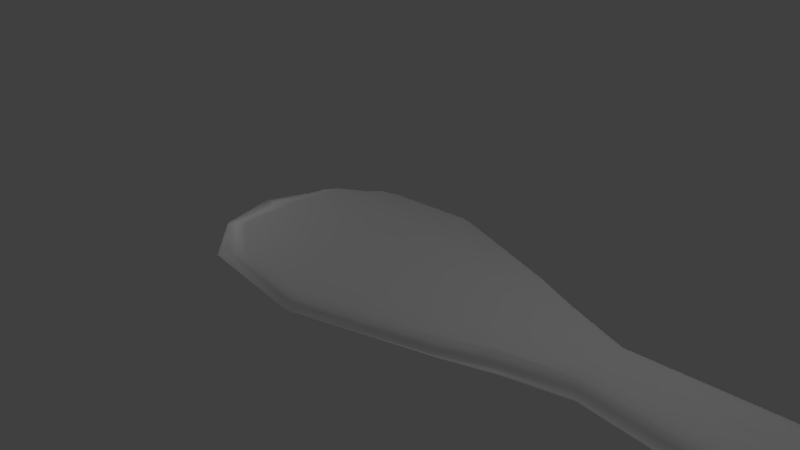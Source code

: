 # Source: Centong.blend  (saved by Blender 2.78.0; exported with 4.5.12 LTS)
import bpy
from mathutils import Matrix  # noqa: F401  (used for matrix-valued properties, if any)

bpy.ops.wm.read_factory_settings(use_empty=True)
scene = bpy.context.scene
scene.name = 'Scene'

# ---- collections
col_collection_1 = bpy.data.collections.new('Collection 1'); scene.collection.children.link(col_collection_1)

# ---- world
world_world = bpy.data.worlds.new('World'); scene.world = world_world
world_world.color = (0.05088, 0.05088, 0.05088)
world_world.use_sun_shadow = False
world_world.sun_shadow_jitter_overblur = 0.0
world_world.cycles.sampling_method = 'MANUAL'

# ---- cameras
cam_camera = bpy.data.cameras.new('Camera')
cam_camera.clip_end = 100.0
cam_camera.lens = 35.0
cam_camera.sensor_width = 32.0
cam_camera.sensor_height = 18.0
cam_camera.ortho_scale = 7.314
cam_camera.dof.focus_distance = 0.0
cam_camera.dof.aperture_fstop = 128.0

# ---- lights
light_lamp_005 = bpy.data.lights.new('Lamp.005', 'POINT')
light_lamp_005.transmission_factor = 0.0
light_lamp_005.cutoff_distance = 30.0
light_lamp_005.energy = 100.0
light_lamp_005.shadow_buffer_clip_start = 1.001
light_lamp_005.shadow_soft_size = 0.1
light_lamp_005.shadow_maximum_resolution = 0.006
light_lamp_005.use_absolute_resolution = True
light_lamp_004 = bpy.data.lights.new('Lamp.004', 'POINT')
light_lamp_004.transmission_factor = 0.0
light_lamp_004.cutoff_distance = 30.0
light_lamp_004.energy = 100.0
light_lamp_004.shadow_buffer_clip_start = 1.001
light_lamp_004.shadow_soft_size = 0.1
light_lamp_004.shadow_maximum_resolution = 0.006
light_lamp_004.use_absolute_resolution = True
light_lamp_003 = bpy.data.lights.new('Lamp.003', 'POINT')
light_lamp_003.transmission_factor = 0.0
light_lamp_003.cutoff_distance = 30.0
light_lamp_003.energy = 100.0
light_lamp_003.shadow_buffer_clip_start = 1.001
light_lamp_003.shadow_soft_size = 0.1
light_lamp_003.shadow_maximum_resolution = 0.006
light_lamp_003.use_absolute_resolution = True
light_lamp_002 = bpy.data.lights.new('Lamp.002', 'POINT')
light_lamp_002.transmission_factor = 0.0
light_lamp_002.cutoff_distance = 30.0
light_lamp_002.energy = 100.0
light_lamp_002.shadow_buffer_clip_start = 1.001
light_lamp_002.shadow_soft_size = 0.1
light_lamp_002.shadow_maximum_resolution = 0.006
light_lamp_002.use_absolute_resolution = True
light_lamp_001 = bpy.data.lights.new('Lamp.001', 'POINT')
light_lamp_001.transmission_factor = 0.0
light_lamp_001.cutoff_distance = 30.0
light_lamp_001.energy = 100.0
light_lamp_001.shadow_buffer_clip_start = 1.001
light_lamp_001.shadow_soft_size = 0.1
light_lamp_001.shadow_maximum_resolution = 0.006
light_lamp_001.use_absolute_resolution = True
light_lamp = bpy.data.lights.new('Lamp', 'POINT')
light_lamp.transmission_factor = 0.0
light_lamp.cutoff_distance = 30.0
light_lamp.energy = 100.0
light_lamp.shadow_buffer_clip_start = 1.001
light_lamp.shadow_soft_size = 0.1
light_lamp.shadow_maximum_resolution = 0.006
light_lamp.use_absolute_resolution = True

# ---- meshes
me_cube_002 = bpy.data.meshes.new('Cube.002')
me_cube_002.from_pydata([(-0.9865, -2.507e-05, 0.5), (1.164, 0.6087, 0.1341), (2.666, 0.0, 0.2247), (-0.1093, -0.5134, 0.4875), (1.176, -6.961e-10, -0.2681), (-0.06934, 7.174e-06, 0.975), (-0.1093, -0.5134, -0.4875), (2.666, 0.0, -0.2247), (1.164, 0.6087, -0.1341), (-0.9865, -2.507e-05, -0.5), (-0.1093, 0.3897, -0.4875), (1.164, -0.6087, -0.1341), (1.176, -6.961e-10, 0.2681), (-0.06934, 7.174e-06, -0.975), (1.164, -0.6087, 0.1341), (-0.1093, 0.3897, 0.4875), (-0.7197, -2.507e-05, -0.875), (-0.8184, -0.5128, 0.5), (-0.7197, -2.507e-05, 0.875), (-0.8184, 0.3912, -0.5), (-0.07932, 0.3897, -0.8531), (1.173, 0.4566, 0.2346), (2.43, 0.6723, -0.2247), (2.434, 0.0, -0.3931), (2.434, 0.0, 0.3931), (2.43, -0.6723, -0.2247), (1.173, -0.4566, -0.2346), (-0.07932, -0.5134, 0.8531), (-0.8184, -0.5128, -0.5), (-0.8184, 0.3912, 0.5), (2.43, 0.6723, 0.2247), (2.43, -0.6723, 0.2247), (-0.1292, -0.5134, 0.0), (2.666, 0.0, 0.0), (1.158, 0.6087, 3.144e-16), (-1.082, -2.507e-05, 0.0), (1.173, 0.4566, -0.2346), (-0.07932, 0.3897, 0.8531), (-0.07932, -0.5134, -0.8531), (1.173, -0.4566, 0.2346), (1.158, -0.6087, -3.144e-16), (-0.1292, 0.3897, 0.0), (0.8396, 0.4443, -0.217), (0.8396, -0.5665, -0.217), (0.8515, 0.005785, 0.434), (0.8515, 0.005785, -0.434), (0.8396, -0.5665, 0.217), (0.8396, 0.4443, 0.217), (-0.5477, -0.5128, -0.7778), (-0.5477, -0.5128, 0.7778), (-0.5477, 0.3912, -0.7778), (-0.5477, 0.3912, 0.7778), (2.252, -0.498, -0.3495), (2.252, -0.498, 0.3495), (2.252, 0.498, -0.3495), (2.252, 0.498, 0.3495), (-0.8439, -0.5128, 0.0), (-0.8439, 0.3912, 0.0), (0.8485, 0.4468, -0.3798), (0.8485, 0.4468, 0.3798), (0.8485, -0.5655, -0.3798), (0.8485, -0.5655, 0.3798), (0.8337, -0.5665, 2.566e-16), (0.8337, 0.4443, -2.45e-16), (0.5929, -0.5126, 0.3061), (0.6131, 1.863e-06, 0.6122), (0.5929, -0.5126, -0.3061), (0.5929, 0.3918, -0.3061), (0.6131, 1.863e-06, -0.6122), (0.5929, 0.3918, 0.3061), (0.6081, 0.3934, -0.5357), (0.6081, -0.5119, 0.5357), (0.5828, -0.5126, 0.0), (0.6081, 0.3934, 0.5357), (0.6081, -0.5119, -0.5357), (0.5828, 0.3918, 0.0), (2.375, 0.6738, 0.07071), (2.375, -0.6738, 0.07071), (2.394, 0.6733, 0.07675), (2.394, -0.6733, 0.07675), (2.384, 0.6736, 0.07523), (2.384, -0.6736, 0.07523), (2.352, 0.6745, -0.04668), (2.352, -0.6745, -0.04668), (2.358, 0.6743, -0.0587), (2.358, -0.6743, -0.0587), (2.347, 0.6746, -0.03296), (2.347, -0.6746, -0.03296), (2.366, 0.6741, -0.06857), (2.366, -0.6741, -0.06857), (2.394, 0.6733, -0.08194), (2.394, -0.6733, -0.08194), (2.404, 0.673, -0.08042), (2.404, -0.673, -0.08042), (2.384, 0.6736, -0.08042), (2.384, -0.6736, -0.08042), (2.444, 0.6294, 0.01289), (2.444, -0.6294, 0.01289), (2.43, 0.6698, 0.05351), (2.429, 0.6723, 0.05464), (2.43, -0.6698, 0.05351), (2.429, -0.6723, 0.05464), (2.422, 0.6725, 0.06338), (2.422, -0.6725, 0.06338), (2.414, 0.6728, -0.0759), (2.414, -0.6728, -0.0759), (2.441, 0.6379, 0.02777), (2.441, -0.6379, 0.02777), (2.352, 0.6745, 0.04149), (2.352, -0.6745, 0.04149), (2.358, 0.6743, 0.05351), (2.358, -0.6743, 0.05351), (2.404, 0.673, 0.07523), (2.404, -0.673, 0.07523), (2.347, 0.6746, 0.02777), (2.347, -0.6746, 0.02777), (2.441, 0.638, -0.03296), (2.441, -0.638, -0.03296), (2.444, 0.6295, -0.01807), (2.444, -0.6295, -0.01807), (2.436, 0.6517, -0.04668), (2.436, -0.6517, -0.04668), (2.445, 0.6266, -0.002595), (2.445, 0.6271, 0.0), (2.445, -0.6266, -0.002595), (2.445, -0.6271, 0.0), (2.345, 0.6747, -0.01807), (2.345, -0.6747, -0.01807), (2.366, 0.6741, 0.06338), (2.366, -0.6741, 0.06338), (2.375, 0.6738, -0.0759), (2.375, -0.6738, -0.0759), (2.344, 0.6747, -0.002595), (2.344, -0.6747, -0.002595), (2.436, 0.6516, 0.04149), (2.436, -0.6516, 0.04149), (2.43, 0.6699, -0.0587), (2.43, -0.6699, -0.0587), (2.429, 0.6723, -0.05978), (2.429, -0.6723, -0.05978), (2.422, 0.6725, -0.06857), (2.422, -0.6725, -0.06857), (2.345, 0.6747, 0.01289), (2.345, -0.6747, 0.01289), (2.414, 0.6727, 0.07071), (2.414, -0.6727, 0.07071), (2.344, 0.6747, 0.0), (2.344, -0.6747, 0.0)], [], [(0, 35, 56, 17), (0, 17, 49, 18), (0, 18, 51, 29), (0, 29, 57, 35), (1, 34, 63, 47), (1, 47, 59, 21), (1, 21, 55, 30), (1, 30, 99, 102, 144, 112, 78, 80, 76, 128, 110, 108, 114, 142, 146, 34), (2, 33, 123, 96, 106, 134, 98, 99, 30), (2, 30, 55, 24), (2, 24, 53, 31), (2, 31, 101, 100, 135, 107, 97, 125, 33), (64, 72, 62, 46), (64, 46, 61, 71), (3, 27, 49, 17), (3, 17, 56, 32), (4, 45, 58, 36), (4, 36, 54, 23), (4, 23, 52, 26), (4, 26, 60, 45), (65, 44, 59, 73), (5, 37, 51, 18), (5, 18, 49, 27), (65, 71, 61, 44), (66, 74, 60, 43), (66, 43, 62, 72), (6, 32, 56, 28), (6, 28, 48, 38), (7, 23, 54, 22), (7, 22, 138, 136, 120, 116, 118, 122, 123, 33), (7, 33, 125, 124, 119, 117, 121, 137, 139, 25), (7, 25, 52, 23), (8, 36, 58, 42), (8, 42, 63, 34), (8, 34, 146, 132, 126, 86, 82, 84, 88, 130, 94, 90, 92, 104, 140, 138, 22), (8, 22, 54, 36), (9, 16, 48, 28), (9, 28, 56, 35), (9, 35, 57, 19), (9, 19, 50, 16), (10, 20, 50, 19), (10, 19, 57, 41), (67, 75, 63, 42), (67, 42, 58, 70), (11, 26, 52, 25), (11, 25, 139, 141, 105, 93, 91, 95, 131, 89, 85, 83, 87, 127, 133, 147, 40), (11, 40, 62, 43), (11, 43, 60, 26), (12, 24, 55, 21), (12, 21, 59, 44), (12, 44, 61, 39), (12, 39, 53, 24), (13, 16, 50, 20), (68, 70, 58, 45), (68, 45, 60, 74), (13, 38, 48, 16), (14, 40, 147, 143, 115, 109, 111, 129, 77, 81, 79, 113, 145, 103, 101, 31), (14, 31, 53, 39), (14, 39, 61, 46), (14, 46, 62, 40), (15, 41, 57, 29), (15, 29, 51, 37), (69, 73, 59, 47), (69, 47, 63, 75), (15, 69, 75, 41), (15, 37, 73, 69), (13, 68, 74, 38), (13, 20, 70, 68), (10, 67, 70, 20), (10, 41, 75, 67), (6, 66, 72, 32), (6, 38, 74, 66), (5, 27, 71, 65), (5, 65, 73, 37), (3, 64, 71, 27), (3, 32, 72, 64), (118, 119, 124, 122), (120, 121, 117, 116), (136, 137, 121, 120), (142, 143, 147, 133, 132, 146), (96, 97, 107, 106), (122, 124, 125, 97, 96, 123), (134, 135, 100, 98), (78, 79, 81, 80), (94, 95, 91, 90), (108, 109, 115, 114), (90, 91, 93, 92), (80, 81, 77, 76), (98, 100, 101, 103, 102, 99), (88, 89, 131, 130), (102, 103, 145, 144), (140, 141, 139, 137, 136, 138), (128, 129, 111, 110), (114, 115, 143, 142), (104, 105, 141, 140), (84, 85, 89, 88), (86, 87, 83, 82), (106, 107, 135, 134), (112, 113, 79, 78), (132, 133, 127, 126), (116, 117, 119, 118), (130, 131, 95, 94), (76, 77, 129, 128), (144, 145, 113, 112), (126, 127, 87, 86), (92, 93, 105, 104), (110, 111, 109, 108), (82, 83, 85, 84)])
me_cube_002.polygons.foreach_set('use_smooth', [1, 1, 1, 1, 1, 1, 1, 1, 1, 1, 1, 1, 1, 1, 1, 1, 1, 1, 1, 1, 1, 1, 1, 1, 1, 1, 1, 1, 1, 1, 1, 1, 1, 1, 1, 1, 1, 1, 1, 1, 1, 1, 1, 1, 1, 1, 1, 1, 1, 1, 1, 1, 1, 1, 1, 1, 1, 1, 1, 1, 1, 1, 1, 1, 1, 1, 1, 1, 1, 1, 1, 1, 1, 1, 1, 1, 0, 0, 0, 0, 0, 0, 0, 0, 0, 0, 0, 0, 0, 0, 0, 0, 0, 0, 0, 0, 0, 0, 0, 0, 0, 0, 0, 0, 0, 0, 0, 0])
_uv = me_cube_002.uv_layers.new(name='UVMap')
_uv.uv.foreach_set('vector', [0.07732, 0.3655, 0.05708, 0.2571, 0.1645, 0.2651, 0.1677, 0.3411, 0.07732, 0.3655, 0.1677, 0.3411, 0.2024, 0.3825, 0.1329, 0.4456, 0.1433, 0.6385, 0.2056, 0.5678, 0.2566, 0.6241, 0.2141, 0.6638, 0.1433, 0.6385, 0.2141, 0.6638, 0.2028, 0.7439, 0.1142, 0.7412, 0.5593, 0.7347, 0.5564, 0.7581, 0.4946, 0.7549, 0.4994, 0.7122, 0.5593, 0.7347, 0.4994, 0.7122, 0.5012, 0.6808, 0.5592, 0.7014, 0.5593, 0.7347, 0.5592, 0.7014, 0.7064, 0.7345, 0.7128, 0.7574, 0.5593, 0.7347, 0.7128, 0.7574, 0.7131, 0.7675, 0.7119, 0.7672, 0.7107, 0.7671, 0.7093, 0.7672, 0.7091, 0.7673, 0.7088, 0.7676, 0.7084, 0.7679, 0.7079, 0.7679, 0.7073, 0.7681, 0.7067, 0.7681, 0.7058, 0.7683, 0.7049, 0.7683, 0.7032, 0.7691, 0.5564, 0.7581, 0.7922, 0.7362, 0.7908, 0.7765, 0.7178, 0.7711, 0.7162, 0.7695, 0.7152, 0.7692, 0.7142, 0.7684, 0.7132, 0.7674, 0.7131, 0.7675, 0.7128, 0.7574, 0.7922, 0.7362, 0.7128, 0.7574, 0.7064, 0.7345, 0.7622, 0.6921, 0.8152, 0.3442, 0.7709, 0.3954, 0.7066, 0.3357, 0.7175, 0.3078, 0.8152, 0.3442, 0.7175, 0.3078, 0.719, 0.2952, 0.719, 0.2953, 0.7204, 0.2942, 0.7219, 0.2933, 0.7231, 0.293, 0.7253, 0.2913, 0.8177, 0.2933, 0.4009, 0.339, 0.404, 0.2809, 0.4564, 0.2838, 0.4548, 0.3307, 0.4009, 0.339, 0.4548, 0.3307, 0.4494, 0.3615, 0.4003, 0.3855, 0.2752, 0.3507, 0.2671, 0.4068, 0.2024, 0.3825, 0.1677, 0.3411, 0.2752, 0.3507, 0.1677, 0.3411, 0.1645, 0.2651, 0.28, 0.273, 0.5678, 0.8965, 0.5059, 0.912, 0.4939, 0.8287, 0.5526, 0.8144, 0.5678, 0.8965, 0.5526, 0.8144, 0.699, 0.8009, 0.7454, 0.8495, 0.556, 0.1184, 0.7687, 0.1972, 0.7053, 0.2515, 0.5271, 0.2139, 0.556, 0.1184, 0.5271, 0.2139, 0.4576, 0.2063, 0.4868, 0.0912, 0.4725, 0.5778, 0.5216, 0.5966, 0.5012, 0.6808, 0.456, 0.6527, 0.3287, 0.5373, 0.3281, 0.6088, 0.2566, 0.6241, 0.2056, 0.5678, 0.2516, 0.4981, 0.1329, 0.4456, 0.2024, 0.3825, 0.2671, 0.4068, 0.4072, 0.4885, 0.4003, 0.3855, 0.4494, 0.3615, 0.4666, 0.4826, 0.4075, 0.2231, 0.4121, 0.1775, 0.4576, 0.2063, 0.4596, 0.2372, 0.4075, 0.2231, 0.4596, 0.2372, 0.4564, 0.2838, 0.404, 0.2809, 0.2853, 0.1957, 0.28, 0.273, 0.1645, 0.2651, 0.1782, 0.1905, 0.2853, 0.1957, 0.1782, 0.1905, 0.218, 0.1546, 0.2847, 0.1397, 0.7784, 0.8138, 0.7454, 0.8495, 0.699, 0.8009, 0.7098, 0.7794, 0.7784, 0.8138, 0.7098, 0.7794, 0.7126, 0.7703, 0.7125, 0.7703, 0.7136, 0.7698, 0.7148, 0.7695, 0.716, 0.7696, 0.7182, 0.7673, 0.7178, 0.7711, 0.7908, 0.7765, 0.8062, 0.2453, 0.8177, 0.2933, 0.7253, 0.2913, 0.7253, 0.2961, 0.7228, 0.2929, 0.7213, 0.2929, 0.7198, 0.2924, 0.7185, 0.2916, 0.7186, 0.2916, 0.7161, 0.2799, 0.8062, 0.2453, 0.7161, 0.2799, 0.7053, 0.2515, 0.7687, 0.1972, 0.5566, 0.7816, 0.5526, 0.8144, 0.4939, 0.8287, 0.4951, 0.7977, 0.5566, 0.7816, 0.4951, 0.7977, 0.4946, 0.7549, 0.5564, 0.7581, 0.5566, 0.7816, 0.5564, 0.7581, 0.7032, 0.7691, 0.703, 0.7668, 0.7049, 0.7686, 0.7056, 0.7687, 0.7062, 0.7689, 0.7068, 0.769, 0.7073, 0.7692, 0.7077, 0.7693, 0.708, 0.7695, 0.7083, 0.7697, 0.7083, 0.77, 0.7098, 0.7703, 0.7112, 0.7704, 0.7126, 0.7703, 0.7098, 0.7794, 0.5566, 0.7816, 0.7098, 0.7794, 0.699, 0.8009, 0.5526, 0.8144, 0.09286, 0.1537, 0.1586, 0.08338, 0.218, 0.1546, 0.1782, 0.1905, 0.09286, 0.1537, 0.1782, 0.1905, 0.1645, 0.2651, 0.05708, 0.2571, 0.137, 0.8449, 0.1142, 0.7412, 0.2028, 0.7439, 0.2089, 0.8242, 0.137, 0.8449, 0.2089, 0.8242, 0.2484, 0.8663, 0.1944, 0.9187, 0.3214, 0.8278, 0.3181, 0.8862, 0.2484, 0.8663, 0.2089, 0.8242, 0.3214, 0.8278, 0.2089, 0.8242, 0.2028, 0.7439, 0.3226, 0.7479, 0.4455, 0.8082, 0.4463, 0.7527, 0.4946, 0.7549, 0.4951, 0.7977, 0.4455, 0.8082, 0.4951, 0.7977, 0.4939, 0.8287, 0.4471, 0.8522, 0.5237, 0.2563, 0.5271, 0.2139, 0.7053, 0.2515, 0.7161, 0.2799, 0.5237, 0.2563, 0.7161, 0.2799, 0.7186, 0.2916, 0.7169, 0.2913, 0.7151, 0.2913, 0.7132, 0.2915, 0.7131, 0.2918, 0.7127, 0.2921, 0.7123, 0.2923, 0.7118, 0.2924, 0.7112, 0.2926, 0.7105, 0.2926, 0.7096, 0.2928, 0.7088, 0.2927, 0.7061, 0.2948, 0.7068, 0.2919, 0.5208, 0.287, 0.5237, 0.2563, 0.5208, 0.287, 0.4564, 0.2838, 0.4596, 0.2372, 0.5237, 0.2563, 0.4596, 0.2372, 0.4576, 0.2063, 0.5271, 0.2139, 0.5846, 0.619, 0.7622, 0.6921, 0.7064, 0.7345, 0.5592, 0.7014, 0.5846, 0.619, 0.5592, 0.7014, 0.5012, 0.6808, 0.5216, 0.5966, 0.542, 0.4623, 0.4666, 0.4826, 0.4494, 0.3615, 0.5208, 0.3611, 0.542, 0.4623, 0.5208, 0.3611, 0.7066, 0.3357, 0.7709, 0.3954, 0.3138, 0.9566, 0.1944, 0.9187, 0.2484, 0.8663, 0.3181, 0.8862, 0.4574, 0.9266, 0.4471, 0.8522, 0.4939, 0.8287, 0.5059, 0.912, 0.4311, 0.0784, 0.4868, 0.0912, 0.4576, 0.2063, 0.4121, 0.1775, 0.2816, 0.04855, 0.2847, 0.1397, 0.218, 0.1546, 0.1586, 0.08338, 0.5211, 0.318, 0.5208, 0.287, 0.7068, 0.2919, 0.7088, 0.2932, 0.7099, 0.2933, 0.711, 0.2936, 0.7118, 0.2937, 0.7125, 0.2939, 0.7131, 0.294, 0.7136, 0.2945, 0.714, 0.2949, 0.7142, 0.2951, 0.7159, 0.2953, 0.7175, 0.2954, 0.719, 0.2952, 0.7175, 0.3078, 0.5211, 0.318, 0.7175, 0.3078, 0.7066, 0.3357, 0.5208, 0.3611, 0.5211, 0.318, 0.5208, 0.3611, 0.4494, 0.3615, 0.4548, 0.3307, 0.5211, 0.318, 0.4548, 0.3307, 0.4564, 0.2838, 0.5208, 0.287, 0.3273, 0.6679, 0.3226, 0.7479, 0.2028, 0.7439, 0.2141, 0.6638, 0.3273, 0.6679, 0.2141, 0.6638, 0.2566, 0.6241, 0.3281, 0.6088, 0.4504, 0.697, 0.456, 0.6527, 0.5012, 0.6808, 0.4994, 0.7122, 0.4504, 0.697, 0.4994, 0.7122, 0.4946, 0.7549, 0.4463, 0.7527, 0.3273, 0.6679, 0.4504, 0.697, 0.4463, 0.7527, 0.3226, 0.7479, 0.3273, 0.6679, 0.3281, 0.6088, 0.456, 0.6527, 0.4504, 0.697, 0.2816, 0.04855, 0.4311, 0.0784, 0.4121, 0.1775, 0.2847, 0.1397, 0.3138, 0.9566, 0.3181, 0.8862, 0.4471, 0.8522, 0.4574, 0.9266, 0.3214, 0.8278, 0.4455, 0.8082, 0.4471, 0.8522, 0.3181, 0.8862, 0.3214, 0.8278, 0.3226, 0.7479, 0.4463, 0.7527, 0.4455, 0.8082, 0.2853, 0.1957, 0.4075, 0.2231, 0.404, 0.2809, 0.28, 0.273, 0.2853, 0.1957, 0.2847, 0.1397, 0.4121, 0.1775, 0.4075, 0.2231, 0.2516, 0.4981, 0.2671, 0.4068, 0.4003, 0.3855, 0.4072, 0.4885, 0.3287, 0.5373, 0.4725, 0.5778, 0.456, 0.6527, 0.3281, 0.6088, 0.2752, 0.3507, 0.4009, 0.339, 0.4003, 0.3855, 0.2671, 0.4068, 0.2752, 0.3507, 0.28, 0.273, 0.404, 0.2809, 0.4009, 0.339, 0.7089, 0.3842, 0.5599, 0.3817, 0.5603, 0.3791, 0.7085, 0.3816, 0.7128, 0.3896, 0.5572, 0.3869, 0.5589, 0.3843, 0.7104, 0.3869, 0.7165, 0.3925, 0.555, 0.3896, 0.5572, 0.3869, 0.7128, 0.3896, 0.7208, 0.4363, 0.5533, 0.4304, 0.5534, 0.4275, 0.5535, 0.4246, 0.7209, 0.4305, 0.7208, 0.4334, 0.7089, 0.3764, 0.5595, 0.3739, 0.558, 0.3712, 0.7099, 0.3738, 0.7085, 0.3816, 0.5603, 0.3791, 0.5599, 0.3765, 0.5595, 0.3739, 0.7089, 0.3764, 0.7086, 0.379, 0.7116, 0.3712, 0.5555, 0.3685, 0.5518, 0.3656, 0.7138, 0.3684, 0.7143, 0.3542, 0.5511, 0.3542, 0.551, 0.3514, 0.7143, 0.3514, 0.7214, 0.41, 0.5542, 0.4041, 0.5543, 0.4012, 0.7214, 0.4071, 0.7206, 0.4422, 0.5531, 0.4363, 0.5532, 0.4333, 0.7207, 0.4393, 0.7214, 0.4071, 0.5543, 0.4012, 0.5544, 0.3983, 0.7214, 0.4042, 0.7143, 0.3514, 0.551, 0.3514, 0.5509, 0.3485, 0.7143, 0.3485, 0.7138, 0.3684, 0.5518, 0.3656, 0.5513, 0.3653, 0.5513, 0.3628, 0.7143, 0.3628, 0.7142, 0.3656, 0.7213, 0.4159, 0.554, 0.41, 0.5541, 0.407, 0.7213, 0.413, 0.7143, 0.3628, 0.5513, 0.3628, 0.5512, 0.3599, 0.7143, 0.3599, 0.7215, 0.3984, 0.5547, 0.3925, 0.5545, 0.39, 0.555, 0.3896, 0.7165, 0.3925, 0.7215, 0.3954, 0.7143, 0.3457, 0.5509, 0.3457, 0.5508, 0.3428, 0.7143, 0.3428, 0.7207, 0.4393, 0.5532, 0.4333, 0.5533, 0.4304, 0.7208, 0.4363, 0.7214, 0.4013, 0.5545, 0.3954, 0.5547, 0.3925, 0.7215, 0.3984, 0.7212, 0.4188, 0.5539, 0.4129, 0.554, 0.41, 0.7213, 0.4159, 0.7211, 0.4246, 0.5536, 0.4187, 0.5537, 0.4158, 0.7212, 0.4217, 0.7099, 0.3738, 0.558, 0.3712, 0.5555, 0.3685, 0.7116, 0.3712, 0.7143, 0.3571, 0.5512, 0.3571, 0.5511, 0.3542, 0.7143, 0.3542, 0.7209, 0.4305, 0.5535, 0.4246, 0.5535, 0.4216, 0.721, 0.4276, 0.7104, 0.3869, 0.5589, 0.3843, 0.5599, 0.3817, 0.7089, 0.3842, 0.7213, 0.413, 0.5541, 0.407, 0.5542, 0.4041, 0.7214, 0.41, 0.7143, 0.3485, 0.5509, 0.3485, 0.5509, 0.3457, 0.7143, 0.3457, 0.7143, 0.3599, 0.5512, 0.3599, 0.5512, 0.3571, 0.7143, 0.3571, 0.721, 0.4276, 0.5535, 0.4216, 0.5536, 0.4187, 0.7211, 0.4246, 0.7214, 0.4042, 0.5544, 0.3983, 0.5545, 0.3954, 0.7214, 0.4013, 0.7143, 0.3428, 0.5508, 0.3428, 0.5508, 0.34, 0.7143, 0.34, 0.7212, 0.4217, 0.5537, 0.4158, 0.5539, 0.4129, 0.7212, 0.4188])
me_cube_002.use_remesh_preserve_volume = False
me_cube_002.use_remesh_preserve_attributes = False
me_cube_002.use_mirror_vertex_groups = False
me_cube_002.update()

# ---- objects
ob_lamp_005 = bpy.data.objects.new('Lamp.005', light_lamp_005)
ob_lamp_004 = bpy.data.objects.new('Lamp.004', light_lamp_004)
ob_lamp_003 = bpy.data.objects.new('Lamp.003', light_lamp_003)
ob_lamp_002 = bpy.data.objects.new('Lamp.002', light_lamp_002)
ob_lamp_001 = bpy.data.objects.new('Lamp.001', light_lamp_001)
ob_cube = bpy.data.objects.new('Cube', me_cube_002)
ob_lamp = bpy.data.objects.new('Lamp', light_lamp)
ob_camera = bpy.data.objects.new('Camera', cam_camera)

# ---- transforms, parenting, visibility, modifiers, constraints
ob_lamp_005.location = (-0.3536, -4.82, -6.101)
ob_lamp_005.rotation_euler = (0.6503, 0.05522, 1.866)
ob_lamp_005.lock_rotations_4d = False
ob_lamp_005.empty_display_type = 'ARROWS'
ob_lamp_005.color = (0.0, 0.0, 0.0, 0.0)
ob_lamp_005.lineart.crease_threshold = 0.0
ob_lamp_004.location = (11.13, -5.648, -2.875)
ob_lamp_004.rotation_euler = (0.6503, 0.05522, 1.866)
ob_lamp_004.lock_rotations_4d = False
ob_lamp_004.empty_display_type = 'ARROWS'
ob_lamp_004.color = (0.0, 0.0, 0.0, 0.0)
ob_lamp_004.lineart.crease_threshold = 0.0
ob_lamp_003.location = (9.197, 1.809, -2.864)
ob_lamp_003.rotation_euler = (0.6503, 0.05522, 1.866)
ob_lamp_003.lock_rotations_4d = False
ob_lamp_003.empty_display_type = 'ARROWS'
ob_lamp_003.color = (0.0, 0.0, 0.0, 0.0)
ob_lamp_003.lineart.crease_threshold = 0.0
ob_lamp_002.location = (-4.108, 6.19, -1.16)
ob_lamp_002.rotation_euler = (0.6503, 0.05522, 1.866)
ob_lamp_002.lock_rotations_4d = False
ob_lamp_002.empty_display_type = 'ARROWS'
ob_lamp_002.color = (0.0, 0.0, 0.0, 0.0)
ob_lamp_002.lineart.crease_threshold = 0.0
ob_lamp_001.location = (-5.216, -2.583, 2.108)
ob_lamp_001.rotation_euler = (0.6503, 0.05522, 1.866)
ob_lamp_001.lock_rotations_4d = False
ob_lamp_001.empty_display_type = 'ARROWS'
ob_lamp_001.color = (0.0, 0.0, 0.0, 0.0)
ob_lamp_001.lineart.crease_threshold = 0.0
ob_cube.location = (0.5334, 0.0, 0.0)
ob_cube.rotation_euler = (-1.571, -0.0, 0.0)
ob_cube.scale = (2.571, 0.3086, 1.638)
ob_cube.lineart.crease_threshold = 0.0
ob_lamp.location = (4.076, 1.005, 5.904)
ob_lamp.rotation_euler = (0.6503, 0.05522, 1.866)
ob_lamp.lock_rotations_4d = False
ob_lamp.empty_display_type = 'ARROWS'
ob_lamp.color = (0.0, 0.0, 0.0, 0.0)
ob_lamp.lineart.crease_threshold = 0.0
ob_camera.location = (7.481, -6.508, 5.344)
ob_camera.rotation_euler = (1.109, 0.0, 0.8149)
ob_camera.lock_rotations_4d = False
ob_camera.empty_display_type = 'ARROWS'
ob_camera.color = (0.0, 0.0, 0.0, 0.0)
ob_camera.display_type = 'WIRE'
ob_camera.lineart.crease_threshold = 0.0

# ---- collection membership
col_collection_1.objects.link(ob_lamp_005)
col_collection_1.objects.link(ob_lamp_004)
col_collection_1.objects.link(ob_lamp_003)
col_collection_1.objects.link(ob_lamp_002)
col_collection_1.objects.link(ob_lamp_001)
col_collection_1.objects.link(ob_cube)
col_collection_1.objects.link(ob_lamp)
col_collection_1.objects.link(ob_camera)

# ---- scene / render settings (as saved in the file)
scene.camera = ob_camera
scene.frame_start = 1; scene.frame_end = 250; scene.frame_set(1)
scene.render.engine = 'BLENDER_EEVEE_NEXT'
scene.render.resolution_percentage = 50
scene.render.dither_intensity = 0.0
scene.cycles.use_denoising = False
scene.cycles.samples = 128
scene.cycles.sampling_pattern = 'TABULATED_SOBOL'
scene.cycles.light_sampling_threshold = 0.0
scene.cycles.use_adaptive_sampling = False
scene.cycles.use_light_tree = False
scene.cycles.blur_glossy = 0.0
scene.cycles.sample_clamp_indirect = 0.0
scene.view_settings.view_transform = 'Standard'
bpy.context.view_layer.update()
